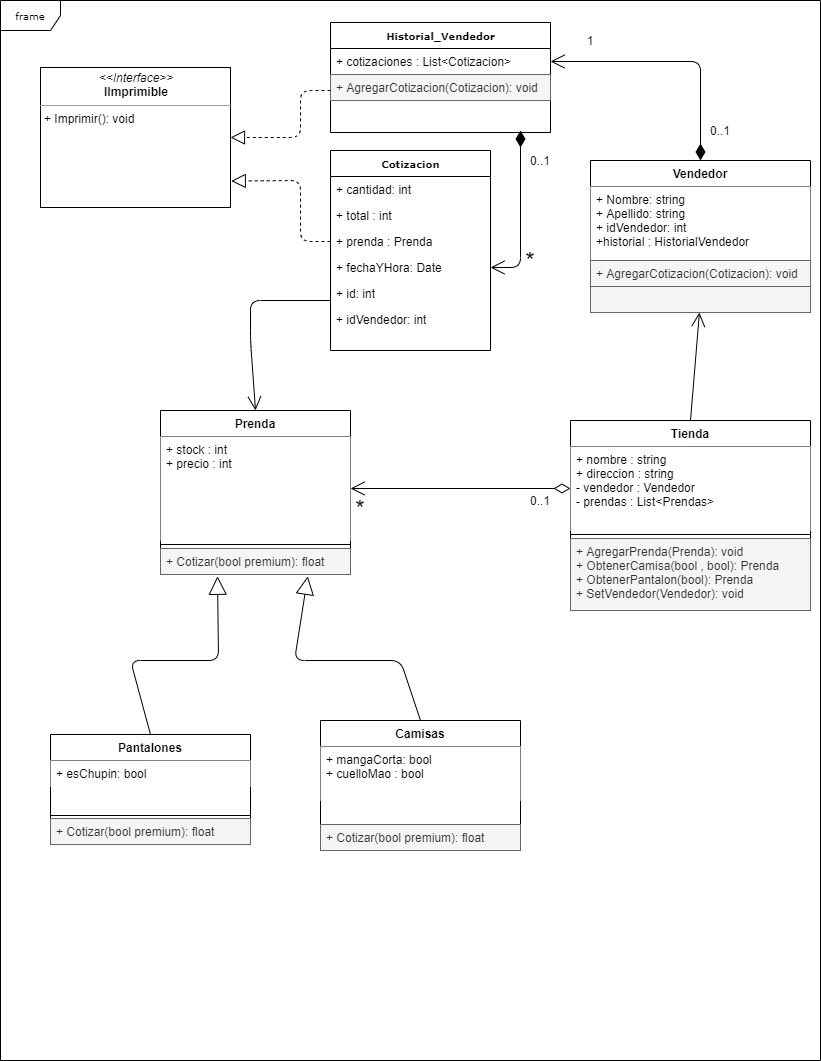

The diagram above was exported from draw.io. Its source (the exported page's mxGraphModel, read from the mxfile embedded in the PNG):
<mxGraphModel dx="711" dy="353" grid="1" gridSize="10" guides="1" tooltips="1" connect="1" arrows="1" fold="1" page="1" pageScale="1" pageWidth="850" pageHeight="1100" background="#ffffff" math="0" shadow="0">
  <root>
    <mxCell id="0" />
    <mxCell id="1" parent="0" />
    <mxCell id="17acba5748e5396b-1" value="frame" style="shape=umlFrame;whiteSpace=wrap;html=1;rounded=0;shadow=0;comic=0;labelBackgroundColor=none;strokeWidth=1;fontFamily=Verdana;fontSize=10;align=center;" parent="1" vertex="1">
      <mxGeometry x="20" y="20" width="820" height="1060" as="geometry" />
    </mxCell>
    <mxCell id="17acba5748e5396b-20" value="&lt;b&gt;Historial_Vendedor&lt;/b&gt;" style="swimlane;html=1;fontStyle=0;childLayout=stackLayout;horizontal=1;startSize=26;fillColor=none;horizontalStack=0;resizeParent=1;resizeLast=0;collapsible=1;marginBottom=0;swimlaneFillColor=#ffffff;rounded=0;shadow=0;comic=0;labelBackgroundColor=none;strokeWidth=1;fontFamily=Verdana;fontSize=10;align=center;" parent="1" vertex="1">
      <mxGeometry x="350" y="42" width="220" height="110" as="geometry" />
    </mxCell>
    <mxCell id="17acba5748e5396b-21" value="+ cotizaciones : List&amp;lt;Cotizacion&amp;gt;" style="text;html=1;strokeColor=none;fillColor=none;align=left;verticalAlign=top;spacingLeft=4;spacingRight=4;whiteSpace=wrap;overflow=hidden;rotatable=0;points=[[0,0.5],[1,0.5]];portConstraint=eastwest;" parent="17acba5748e5396b-20" vertex="1">
      <mxGeometry y="26" width="220" height="26" as="geometry" />
    </mxCell>
    <mxCell id="3HMlJs1iiuwxty-_cevm-17" value="+ AgregarCotizacion(Cotizacion): void" style="text;strokeColor=#666666;fillColor=#f5f5f5;align=left;verticalAlign=top;spacingLeft=4;spacingRight=4;overflow=hidden;rotatable=0;points=[[0,0.5],[1,0.5]];portConstraint=eastwest;fontColor=#333333;" vertex="1" parent="17acba5748e5396b-20">
      <mxGeometry y="52" width="220" height="26" as="geometry" />
    </mxCell>
    <mxCell id="17acba5748e5396b-30" value="&lt;b&gt;Cotizacion&lt;/b&gt;" style="swimlane;html=1;fontStyle=0;childLayout=stackLayout;horizontal=1;startSize=26;fillColor=none;horizontalStack=0;resizeParent=1;resizeLast=0;collapsible=1;marginBottom=0;swimlaneFillColor=#ffffff;rounded=0;shadow=0;comic=0;labelBackgroundColor=none;strokeWidth=1;fontFamily=Verdana;fontSize=10;align=center;" parent="1" vertex="1">
      <mxGeometry x="350" y="170" width="160" height="200" as="geometry" />
    </mxCell>
    <mxCell id="17acba5748e5396b-31" value="+ cantidad: int" style="text;html=1;strokeColor=none;fillColor=none;align=left;verticalAlign=top;spacingLeft=4;spacingRight=4;whiteSpace=wrap;overflow=hidden;rotatable=0;points=[[0,0.5],[1,0.5]];portConstraint=eastwest;" parent="17acba5748e5396b-30" vertex="1">
      <mxGeometry y="26" width="160" height="26" as="geometry" />
    </mxCell>
    <mxCell id="17acba5748e5396b-32" value="+ total : int&amp;nbsp;" style="text;html=1;strokeColor=none;fillColor=none;align=left;verticalAlign=top;spacingLeft=4;spacingRight=4;whiteSpace=wrap;overflow=hidden;rotatable=0;points=[[0,0.5],[1,0.5]];portConstraint=eastwest;" parent="17acba5748e5396b-30" vertex="1">
      <mxGeometry y="52" width="160" height="26" as="geometry" />
    </mxCell>
    <mxCell id="17acba5748e5396b-33" value="+ prenda : Prenda" style="text;html=1;strokeColor=none;fillColor=none;align=left;verticalAlign=top;spacingLeft=4;spacingRight=4;whiteSpace=wrap;overflow=hidden;rotatable=0;points=[[0,0.5],[1,0.5]];portConstraint=eastwest;" parent="17acba5748e5396b-30" vertex="1">
      <mxGeometry y="78" width="160" height="26" as="geometry" />
    </mxCell>
    <mxCell id="mTCNuIWE37q0spAsdzpa-40" value="+ fechaYHora: Date" style="text;html=1;strokeColor=none;fillColor=none;align=left;verticalAlign=top;spacingLeft=4;spacingRight=4;whiteSpace=wrap;overflow=hidden;rotatable=0;points=[[0,0.5],[1,0.5]];portConstraint=eastwest;" parent="17acba5748e5396b-30" vertex="1">
      <mxGeometry y="104" width="160" height="26" as="geometry" />
    </mxCell>
    <mxCell id="3HMlJs1iiuwxty-_cevm-2" value="+ id: int" style="text;html=1;strokeColor=none;fillColor=none;align=left;verticalAlign=top;spacingLeft=4;spacingRight=4;whiteSpace=wrap;overflow=hidden;rotatable=0;points=[[0,0.5],[1,0.5]];portConstraint=eastwest;" vertex="1" parent="17acba5748e5396b-30">
      <mxGeometry y="130" width="160" height="26" as="geometry" />
    </mxCell>
    <mxCell id="3HMlJs1iiuwxty-_cevm-3" value="+ idVendedor: int" style="text;html=1;strokeColor=none;fillColor=none;align=left;verticalAlign=top;spacingLeft=4;spacingRight=4;whiteSpace=wrap;overflow=hidden;rotatable=0;points=[[0,0.5],[1,0.5]];portConstraint=eastwest;" vertex="1" parent="17acba5748e5396b-30">
      <mxGeometry y="156" width="160" height="26" as="geometry" />
    </mxCell>
    <mxCell id="5d2195bd80daf111-18" value="&lt;p style=&quot;margin: 0px ; margin-top: 4px ; text-align: center&quot;&gt;&lt;i&gt;&amp;lt;&amp;lt;Interface&amp;gt;&amp;gt;&lt;/i&gt;&lt;br&gt;&lt;b&gt;IImprimible&lt;/b&gt;&lt;/p&gt;&lt;hr size=&quot;1&quot;&gt;&lt;p style=&quot;margin: 0px ; margin-left: 4px&quot;&gt;&lt;/p&gt;&lt;p style=&quot;margin: 0px ; margin-left: 4px&quot;&gt;+ Imprimir(): void&lt;/p&gt;" style="verticalAlign=top;align=left;overflow=fill;fontSize=12;fontFamily=Helvetica;html=1;rounded=0;shadow=0;comic=0;labelBackgroundColor=none;strokeWidth=1" parent="1" vertex="1">
      <mxGeometry x="60" y="87" width="190" height="140" as="geometry" />
    </mxCell>
    <mxCell id="mTCNuIWE37q0spAsdzpa-2" value="" style="endArrow=block;dashed=1;endFill=0;endSize=12;html=1;entryX=1;entryY=0.5;entryDx=0;entryDy=0;" parent="1" target="5d2195bd80daf111-18" edge="1">
      <mxGeometry width="160" relative="1" as="geometry">
        <mxPoint x="350" y="110" as="sourcePoint" />
        <mxPoint x="350" y="107" as="targetPoint" />
        <Array as="points">
          <mxPoint x="320" y="110" />
          <mxPoint x="320" y="157" />
        </Array>
      </mxGeometry>
    </mxCell>
    <mxCell id="mTCNuIWE37q0spAsdzpa-3" value="" style="endArrow=block;dashed=1;endFill=0;endSize=12;html=1;exitX=0;exitY=0.5;exitDx=0;exitDy=0;entryX=1.004;entryY=0.811;entryDx=0;entryDy=0;entryPerimeter=0;" parent="1" source="17acba5748e5396b-33" target="5d2195bd80daf111-18" edge="1">
      <mxGeometry width="160" relative="1" as="geometry">
        <mxPoint x="340" y="230" as="sourcePoint" />
        <mxPoint x="500" y="230" as="targetPoint" />
        <Array as="points">
          <mxPoint x="320" y="261" />
          <mxPoint x="320" y="200" />
        </Array>
      </mxGeometry>
    </mxCell>
    <mxCell id="mTCNuIWE37q0spAsdzpa-4" value="Tienda&#10;" style="swimlane;fontStyle=1;align=center;verticalAlign=top;childLayout=stackLayout;horizontal=1;startSize=26;horizontalStack=0;resizeParent=1;resizeParentMax=0;resizeLast=0;collapsible=1;marginBottom=0;" parent="1" vertex="1">
      <mxGeometry x="590" y="440" width="240" height="190" as="geometry" />
    </mxCell>
    <mxCell id="mTCNuIWE37q0spAsdzpa-28" value="+ nombre : string&#10;+ direccion : string&#10;- vendedor : Vendedor&#10;- prendas : List&lt;Prendas&gt;" style="text;align=left;verticalAlign=top;spacingLeft=4;spacingRight=4;overflow=hidden;rotatable=0;points=[[0,0.5],[1,0.5]];portConstraint=eastwest;fillColor=#ffffff;" parent="mTCNuIWE37q0spAsdzpa-4" vertex="1">
      <mxGeometry y="26" width="240" height="84" as="geometry" />
    </mxCell>
    <mxCell id="mTCNuIWE37q0spAsdzpa-6" value="" style="line;strokeWidth=1;fillColor=none;align=left;verticalAlign=middle;spacingTop=-1;spacingLeft=3;spacingRight=3;rotatable=0;labelPosition=right;points=[];portConstraint=eastwest;" parent="mTCNuIWE37q0spAsdzpa-4" vertex="1">
      <mxGeometry y="110" width="240" height="8" as="geometry" />
    </mxCell>
    <mxCell id="mTCNuIWE37q0spAsdzpa-7" value="+ AgregarPrenda(Prenda): void&#10;+ ObtenerCamisa(bool , bool): Prenda&#10;+ ObtenerPantalon(bool): Prenda&#10;+ SetVendedor(Vendedor): void" style="text;strokeColor=#666666;fillColor=#f5f5f5;align=left;verticalAlign=top;spacingLeft=4;spacingRight=4;overflow=hidden;rotatable=0;points=[[0,0.5],[1,0.5]];portConstraint=eastwest;fontColor=#333333;" parent="mTCNuIWE37q0spAsdzpa-4" vertex="1">
      <mxGeometry y="118" width="240" height="72" as="geometry" />
    </mxCell>
    <mxCell id="mTCNuIWE37q0spAsdzpa-8" value="Pantalones" style="swimlane;fontStyle=1;align=center;verticalAlign=top;childLayout=stackLayout;horizontal=1;startSize=26;horizontalStack=0;resizeParent=1;resizeParentMax=0;resizeLast=0;collapsible=1;marginBottom=0;" parent="1" vertex="1">
      <mxGeometry x="70" y="754" width="200" height="110" as="geometry" />
    </mxCell>
    <mxCell id="mTCNuIWE37q0spAsdzpa-9" value="+ esChupin: bool" style="text;align=left;verticalAlign=top;spacingLeft=4;spacingRight=4;overflow=hidden;rotatable=0;points=[[0,0.5],[1,0.5]];portConstraint=eastwest;fillColor=#ffffff;" parent="mTCNuIWE37q0spAsdzpa-8" vertex="1">
      <mxGeometry y="26" width="200" height="26" as="geometry" />
    </mxCell>
    <mxCell id="mTCNuIWE37q0spAsdzpa-10" value="" style="line;strokeWidth=1;fillColor=none;align=left;verticalAlign=middle;spacingTop=-1;spacingLeft=3;spacingRight=3;rotatable=0;labelPosition=right;points=[];portConstraint=eastwest;" parent="mTCNuIWE37q0spAsdzpa-8" vertex="1">
      <mxGeometry y="52" width="200" height="58" as="geometry" />
    </mxCell>
    <mxCell id="mTCNuIWE37q0spAsdzpa-12" value="Prenda" style="swimlane;fontStyle=1;align=center;verticalAlign=top;childLayout=stackLayout;horizontal=1;startSize=26;horizontalStack=0;resizeParent=1;resizeParentMax=0;resizeLast=0;collapsible=1;marginBottom=0;" parent="1" vertex="1">
      <mxGeometry x="180" y="430" width="190" height="164" as="geometry" />
    </mxCell>
    <mxCell id="mTCNuIWE37q0spAsdzpa-13" value="+ stock : int&#10;+ precio : int&#10;" style="text;align=left;verticalAlign=top;spacingLeft=4;spacingRight=4;overflow=hidden;rotatable=0;points=[[0,0.5],[1,0.5]];portConstraint=eastwest;fillColor=#ffffff;" parent="mTCNuIWE37q0spAsdzpa-12" vertex="1">
      <mxGeometry y="26" width="190" height="104" as="geometry" />
    </mxCell>
    <mxCell id="mTCNuIWE37q0spAsdzpa-14" value="" style="line;strokeWidth=1;fillColor=none;align=left;verticalAlign=middle;spacingTop=-1;spacingLeft=3;spacingRight=3;rotatable=0;labelPosition=right;points=[];portConstraint=eastwest;" parent="mTCNuIWE37q0spAsdzpa-12" vertex="1">
      <mxGeometry y="130" width="190" height="8" as="geometry" />
    </mxCell>
    <mxCell id="mTCNuIWE37q0spAsdzpa-15" value="+ Cotizar(bool premium): float" style="text;strokeColor=#666666;fillColor=#f5f5f5;align=left;verticalAlign=top;spacingLeft=4;spacingRight=4;overflow=hidden;rotatable=0;points=[[0,0.5],[1,0.5]];portConstraint=eastwest;fontColor=#333333;" parent="mTCNuIWE37q0spAsdzpa-12" vertex="1">
      <mxGeometry y="138" width="190" height="26" as="geometry" />
    </mxCell>
    <mxCell id="mTCNuIWE37q0spAsdzpa-16" value="Camisas" style="swimlane;fontStyle=1;align=center;verticalAlign=top;childLayout=stackLayout;horizontal=1;startSize=26;horizontalStack=0;resizeParent=1;resizeParentMax=0;resizeLast=0;collapsible=1;marginBottom=0;" parent="1" vertex="1">
      <mxGeometry x="340" y="740" width="200" height="130" as="geometry">
        <mxRectangle x="280" y="630" width="80" height="26" as="alternateBounds" />
      </mxGeometry>
    </mxCell>
    <mxCell id="mTCNuIWE37q0spAsdzpa-17" value="+ mangaCorta: bool&#10;+ cuelloMao : bool" style="text;align=left;verticalAlign=top;spacingLeft=4;spacingRight=4;overflow=hidden;rotatable=0;points=[[0,0.5],[1,0.5]];portConstraint=eastwest;fillColor=#ffffff;" parent="mTCNuIWE37q0spAsdzpa-16" vertex="1">
      <mxGeometry y="26" width="200" height="54" as="geometry" />
    </mxCell>
    <mxCell id="mTCNuIWE37q0spAsdzpa-18" value="" style="line;strokeWidth=1;fillColor=none;align=left;verticalAlign=middle;spacingTop=-1;spacingLeft=3;spacingRight=3;rotatable=0;labelPosition=right;points=[];portConstraint=eastwest;" parent="mTCNuIWE37q0spAsdzpa-16" vertex="1">
      <mxGeometry y="80" width="200" height="50" as="geometry" />
    </mxCell>
    <mxCell id="mTCNuIWE37q0spAsdzpa-20" value="" style="endArrow=block;endSize=16;endFill=0;html=1;exitX=0.5;exitY=0;exitDx=0;exitDy=0;entryX=0.775;entryY=1.069;entryDx=0;entryDy=0;entryPerimeter=0;" parent="1" source="mTCNuIWE37q0spAsdzpa-16" target="mTCNuIWE37q0spAsdzpa-15" edge="1">
      <mxGeometry width="160" relative="1" as="geometry">
        <mxPoint x="380" y="460" as="sourcePoint" />
        <mxPoint x="540" y="460" as="targetPoint" />
        <Array as="points">
          <mxPoint x="420" y="680" />
          <mxPoint x="314" y="680" />
        </Array>
      </mxGeometry>
    </mxCell>
    <mxCell id="mTCNuIWE37q0spAsdzpa-21" value="" style="endArrow=block;endSize=16;endFill=0;html=1;exitX=0.5;exitY=0;exitDx=0;exitDy=0;entryX=0.3;entryY=1.069;entryDx=0;entryDy=0;entryPerimeter=0;" parent="1" source="mTCNuIWE37q0spAsdzpa-8" target="mTCNuIWE37q0spAsdzpa-15" edge="1">
      <mxGeometry width="160" relative="1" as="geometry">
        <mxPoint x="370" y="640" as="sourcePoint" />
        <mxPoint x="268" y="570" as="targetPoint" />
        <Array as="points">
          <mxPoint x="150" y="680" />
          <mxPoint x="238" y="680" />
        </Array>
      </mxGeometry>
    </mxCell>
    <mxCell id="mTCNuIWE37q0spAsdzpa-22" value="Vendedor" style="swimlane;fontStyle=1;align=center;verticalAlign=top;childLayout=stackLayout;horizontal=1;startSize=26;horizontalStack=0;resizeParent=1;resizeParentMax=0;resizeLast=0;collapsible=1;marginBottom=0;" parent="1" vertex="1">
      <mxGeometry x="610" y="180" width="220" height="152" as="geometry" />
    </mxCell>
    <mxCell id="mTCNuIWE37q0spAsdzpa-23" value="+ Nombre: string&#10;+ Apellido: string&#10;+ idVendedor: int&#10;+historial : HistorialVendedor" style="text;align=left;verticalAlign=top;spacingLeft=4;spacingRight=4;overflow=hidden;rotatable=0;points=[[0,0.5],[1,0.5]];portConstraint=eastwest;fillColor=#ffffff;" parent="mTCNuIWE37q0spAsdzpa-22" vertex="1">
      <mxGeometry y="26" width="220" height="74" as="geometry" />
    </mxCell>
    <mxCell id="3HMlJs1iiuwxty-_cevm-20" value="+ AgregarCotizacion(Cotizacion): void" style="text;strokeColor=#666666;fillColor=#f5f5f5;align=left;verticalAlign=top;spacingLeft=4;spacingRight=4;overflow=hidden;rotatable=0;points=[[0,0.5],[1,0.5]];portConstraint=eastwest;fontColor=#333333;" vertex="1" parent="mTCNuIWE37q0spAsdzpa-22">
      <mxGeometry y="100" width="220" height="26" as="geometry" />
    </mxCell>
    <mxCell id="mTCNuIWE37q0spAsdzpa-25" value="" style="text;strokeColor=#666666;fillColor=#f5f5f5;align=left;verticalAlign=top;spacingLeft=4;spacingRight=4;overflow=hidden;rotatable=0;points=[[0,0.5],[1,0.5]];portConstraint=eastwest;fontColor=#333333;" parent="mTCNuIWE37q0spAsdzpa-22" vertex="1">
      <mxGeometry y="126" width="220" height="26" as="geometry" />
    </mxCell>
    <mxCell id="mTCNuIWE37q0spAsdzpa-27" value="" style="endArrow=open;html=1;endSize=12;startArrow=diamondThin;startSize=14;startFill=0;edgeStyle=orthogonalEdgeStyle;align=left;verticalAlign=bottom;entryX=1;entryY=0.5;entryDx=0;entryDy=0;exitX=0;exitY=0.5;exitDx=0;exitDy=0;" parent="1" source="mTCNuIWE37q0spAsdzpa-28" target="mTCNuIWE37q0spAsdzpa-13" edge="1">
      <mxGeometry x="-1" y="-14" relative="1" as="geometry">
        <mxPoint x="529" y="464" as="sourcePoint" />
        <mxPoint x="540" y="460" as="targetPoint" />
        <mxPoint as="offset" />
      </mxGeometry>
    </mxCell>
    <mxCell id="mTCNuIWE37q0spAsdzpa-31" value="0..1" style="text;html=1;strokeColor=none;fillColor=none;align=center;verticalAlign=middle;whiteSpace=wrap;rounded=0;" parent="1" vertex="1">
      <mxGeometry x="540" y="510" width="40" height="20" as="geometry" />
    </mxCell>
    <mxCell id="mTCNuIWE37q0spAsdzpa-32" value="&lt;font style=&quot;font-size: 24px&quot;&gt;*&lt;/font&gt;" style="text;html=1;strokeColor=none;fillColor=none;align=center;verticalAlign=middle;whiteSpace=wrap;rounded=0;" parent="1" vertex="1">
      <mxGeometry x="360" y="518" width="40" height="20" as="geometry" />
    </mxCell>
    <mxCell id="mTCNuIWE37q0spAsdzpa-37" value="" style="endArrow=open;endFill=1;endSize=12;html=1;exitX=0;exitY=0.75;exitDx=0;exitDy=0;entryX=0.5;entryY=0;entryDx=0;entryDy=0;" parent="1" source="17acba5748e5396b-30" target="mTCNuIWE37q0spAsdzpa-12" edge="1">
      <mxGeometry width="160" relative="1" as="geometry">
        <mxPoint x="260" y="490" as="sourcePoint" />
        <mxPoint x="420" y="490" as="targetPoint" />
        <Array as="points">
          <mxPoint x="270" y="320" />
          <mxPoint x="270" y="360" />
        </Array>
      </mxGeometry>
    </mxCell>
    <mxCell id="3HMlJs1iiuwxty-_cevm-1" value="" style="endArrow=open;endFill=1;endSize=12;html=1;exitX=0.5;exitY=0;exitDx=0;exitDy=0;" edge="1" parent="1" source="mTCNuIWE37q0spAsdzpa-4" target="mTCNuIWE37q0spAsdzpa-25">
      <mxGeometry width="160" relative="1" as="geometry">
        <mxPoint x="670" y="570" as="sourcePoint" />
        <mxPoint x="730" y="240" as="targetPoint" />
        <Array as="points" />
      </mxGeometry>
    </mxCell>
    <mxCell id="3HMlJs1iiuwxty-_cevm-8" value="0..1" style="text;html=1;strokeColor=none;fillColor=none;align=center;verticalAlign=middle;whiteSpace=wrap;rounded=0;" vertex="1" parent="1">
      <mxGeometry x="540" y="170" width="40" height="20" as="geometry" />
    </mxCell>
    <mxCell id="3HMlJs1iiuwxty-_cevm-9" value="&lt;font style=&quot;font-size: 24px&quot;&gt;*&lt;/font&gt;" style="text;html=1;strokeColor=none;fillColor=none;align=center;verticalAlign=middle;whiteSpace=wrap;rounded=0;" vertex="1" parent="1">
      <mxGeometry x="530" y="270" width="40" height="20" as="geometry" />
    </mxCell>
    <mxCell id="3HMlJs1iiuwxty-_cevm-11" value="0..1" style="text;html=1;strokeColor=none;fillColor=none;align=center;verticalAlign=middle;whiteSpace=wrap;rounded=0;" vertex="1" parent="1">
      <mxGeometry x="720" y="140" width="40" height="20" as="geometry" />
    </mxCell>
    <mxCell id="3HMlJs1iiuwxty-_cevm-14" value="1" style="text;html=1;strokeColor=none;fillColor=none;align=center;verticalAlign=middle;whiteSpace=wrap;rounded=0;" vertex="1" parent="1">
      <mxGeometry x="590" y="50" width="40" height="20" as="geometry" />
    </mxCell>
    <mxCell id="3HMlJs1iiuwxty-_cevm-15" value="" style="endArrow=open;html=1;endSize=12;startArrow=diamondThin;startSize=14;startFill=1;edgeStyle=orthogonalEdgeStyle;align=left;verticalAlign=bottom;exitX=0.5;exitY=0;exitDx=0;exitDy=0;" edge="1" parent="1" source="mTCNuIWE37q0spAsdzpa-22" target="17acba5748e5396b-21">
      <mxGeometry x="-1" y="3" relative="1" as="geometry">
        <mxPoint x="340" y="370" as="sourcePoint" />
        <mxPoint x="500" y="370" as="targetPoint" />
        <Array as="points">
          <mxPoint x="720" y="81" />
        </Array>
      </mxGeometry>
    </mxCell>
    <mxCell id="3HMlJs1iiuwxty-_cevm-16" value="" style="endArrow=open;html=1;endSize=12;startArrow=diamondThin;startSize=14;startFill=1;edgeStyle=orthogonalEdgeStyle;align=left;verticalAlign=bottom;" edge="1" parent="1" target="mTCNuIWE37q0spAsdzpa-40">
      <mxGeometry x="-1" y="3" relative="1" as="geometry">
        <mxPoint x="540" y="150" as="sourcePoint" />
        <mxPoint x="580" y="91" as="targetPoint" />
        <Array as="points">
          <mxPoint x="540" y="287" />
        </Array>
      </mxGeometry>
    </mxCell>
    <mxCell id="3HMlJs1iiuwxty-_cevm-18" value="+ Cotizar(bool premium): float" style="text;strokeColor=#666666;fillColor=#f5f5f5;align=left;verticalAlign=top;spacingLeft=4;spacingRight=4;overflow=hidden;rotatable=0;points=[[0,0.5],[1,0.5]];portConstraint=eastwest;fontColor=#333333;" vertex="1" parent="1">
      <mxGeometry x="70" y="838" width="200" height="26" as="geometry" />
    </mxCell>
    <mxCell id="3HMlJs1iiuwxty-_cevm-19" value="+ Cotizar(bool premium): float" style="text;strokeColor=#666666;fillColor=#f5f5f5;align=left;verticalAlign=top;spacingLeft=4;spacingRight=4;overflow=hidden;rotatable=0;points=[[0,0.5],[1,0.5]];portConstraint=eastwest;fontColor=#333333;" vertex="1" parent="1">
      <mxGeometry x="340" y="844" width="200" height="26" as="geometry" />
    </mxCell>
  </root>
</mxGraphModel>